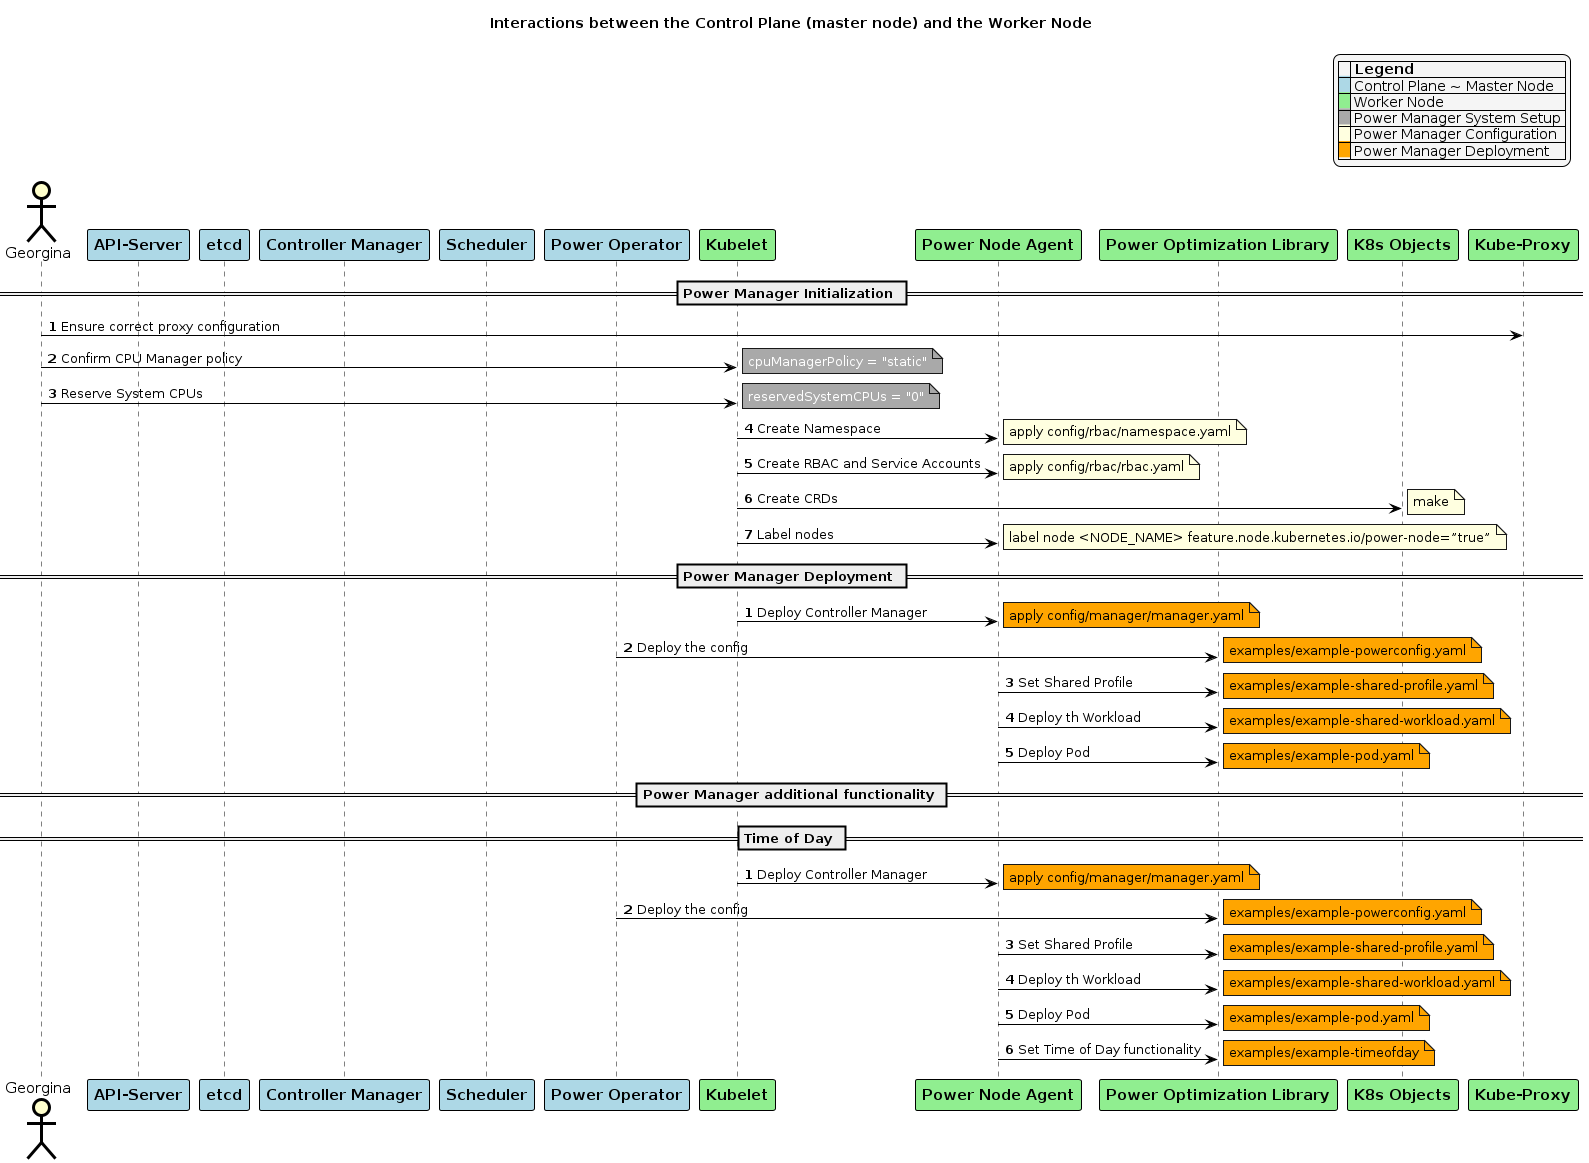

The diagram above was rendered by PlantUML. Its source (embedded in the PNG):
@startuml
skinparam noteBorderColor Black
skinparam noteBorderThickness 1
skinparam noteBackgroundColor Yellow
skinparam legendBackgroundColor WhiteSmoke

skinparam sequence {
	BoxBorderColor Black
	BoxFontSize 20

	ArrowColor Black
	ArrowThickness 1

	ActorBorderColor Black
	ActorBorderThickness 3
	ActorBackgroundColor Business
	ActorFontSize 15

	ParticipantBorderColor Black
	ParticipantBorderThickness 1
	ParticipantBackgroundColor Business
	ParticipantFontSize 15

	LifeLineBorderColor Black
	LifeLineBorderThickness 1
	LifeLineBackgroundColor LightGray
}


 legend top right
|= |= Legend |
|<back:LightBlue>   </back>| Control Plane ~ Master Node |
|<back:LightGreen>   </back>| Worker Node |
|<back:DarkGray>   </back>| Power Manager System Setup |
|<back:LightYellow>   </back>| Power Manager Configuration |
|<back:Orange>   </back>| Power Manager Deployment |
endlegend 

actor Georgina
participant apiSrv as "<b>API-Server" #LightBlue
participant etcd as "<b>etcd" #LightBlue
participant cntrlMgr as "<b>Controller Manager" #LightBlue
participant sched as "<b>Scheduler" #LightBlue
participant powerOperator as "<b>Power Operator" #LightBlue
participant kubelet as "<b>Kubelet" #LightGreen
participant agent as "<b>Power Node Agent" #LightGreen
participant library as "<b>Power Optimization Library" #LightGreen
participant objects as "<b>K8s Objects" #LightGreen
participant proxy as "<b>Kube-Proxy" #LightGreen

title : Interactions between the Control Plane (master node) and the Worker Node



== Power Manager Initialization ==
autonumber

Georgina -> proxy : Ensure correct proxy configuration 

Georgina -> kubelet: Confirm CPU Manager policy
note right #DarkGray: <color #White>cpuManagerPolicy = "static"</color>

Georgina -> kubelet: Reserve System CPUs
note right #DarkGray: <color #White>reservedSystemCPUs = "0"</color>

kubelet -> agent: Create Namespace
note right #LightYellow: <color #black>apply config/rbac/namespace.yaml</color>

kubelet -> agent: Create RBAC and Service Accounts
note right #LightYellow: <color #black>apply config/rbac/rbac.yaml</color>

kubelet -> objects: Create CRDs
note right #LightYellow: <color #black>make</color>

kubelet -> agent: Label nodes
note right #LightYellow: <color #black>label node <NODE_NAME> feature.node.kubernetes.io/power-node=”true”</color>

autonumber stop


== Power Manager Deployment ==
autonumber

kubelet -> agent: Deploy Controller Manager
note right #Orange: <color #black>apply config/manager/manager.yaml</color>

powerOperator -> library: Deploy the config
note right #Orange: <color #black>examples/example-powerconfig.yaml</color>

agent -> library: Set Shared Profile 
note right #Orange: <color #black>examples/example-shared-profile.yaml</color>

agent -> library: Deploy th Workload
note right #Orange: <color #black>examples/example-shared-workload.yaml</color>

agent -> library: Deploy Pod 
note right #Orange: <color #black>examples/example-pod.yaml</color>

autonumber stop

== Power Manager additional functionality ==


== Time of Day ==
autonumber

kubelet -> agent: Deploy Controller Manager
note right #Orange: <color #black>apply config/manager/manager.yaml</color>

powerOperator -> library: Deploy the config
note right #Orange: <color #black>examples/example-powerconfig.yaml</color>

agent -> library: Set Shared Profile 
note right #Orange: <color #black>examples/example-shared-profile.yaml</color>

agent -> library: Deploy th Workload
note right #Orange: <color #black>examples/example-shared-workload.yaml</color>

agent -> library: Deploy Pod 
note right #Orange: <color #black>examples/example-pod.yaml</color>

agent -> library: Set Time of Day functionality 
note right #Orange: <color #black>examples/example-timeofday</color>

autonumber stop

@enduml